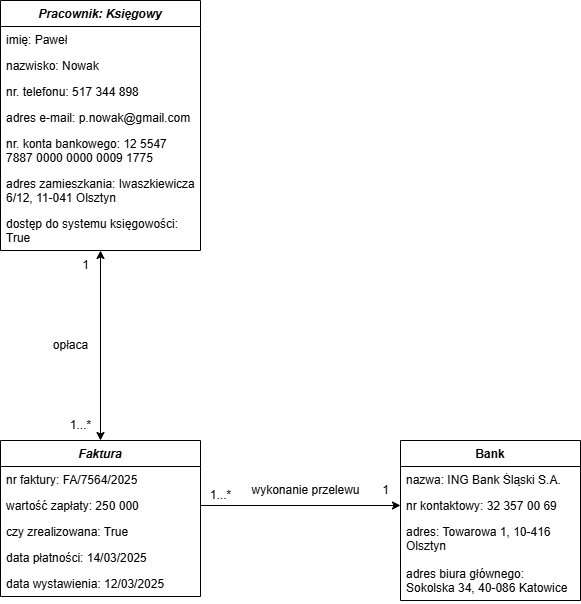

The diagram above was exported from draw.io. Its source (the exported page's mxGraphModel, read from the mxfile embedded in the PNG):
<mxGraphModel dx="601" dy="791" grid="1" gridSize="10" guides="1" tooltips="1" connect="1" arrows="1" fold="1" page="1" pageScale="1" pageWidth="827" pageHeight="1169" math="0" shadow="0">
  <root>
    <mxCell id="0" />
    <mxCell id="1" parent="0" />
    <mxCell id="HxkKeosgCg6QxZAEPReC-23" value="Bank" style="swimlane;fontStyle=1;align=center;verticalAlign=top;childLayout=stackLayout;horizontal=1;startSize=26;horizontalStack=0;resizeParent=1;resizeParentMax=0;resizeLast=0;collapsible=1;marginBottom=0;whiteSpace=wrap;html=1;" parent="1" vertex="1">
      <mxGeometry x="1370" y="550" width="180" height="160" as="geometry" />
    </mxCell>
    <mxCell id="HxkKeosgCg6QxZAEPReC-24" value="nazwa: ING Bank Śląski S.A." style="text;strokeColor=none;fillColor=none;align=left;verticalAlign=top;spacingLeft=4;spacingRight=4;overflow=hidden;rotatable=0;points=[[0,0.5],[1,0.5]];portConstraint=eastwest;whiteSpace=wrap;html=1;" parent="HxkKeosgCg6QxZAEPReC-23" vertex="1">
      <mxGeometry y="26" width="180" height="26" as="geometry" />
    </mxCell>
    <mxCell id="HxkKeosgCg6QxZAEPReC-25" value="nr kontaktowy: 32 357 00 69" style="text;strokeColor=none;fillColor=none;align=left;verticalAlign=top;spacingLeft=4;spacingRight=4;overflow=hidden;rotatable=0;points=[[0,0.5],[1,0.5]];portConstraint=eastwest;whiteSpace=wrap;html=1;" parent="HxkKeosgCg6QxZAEPReC-23" vertex="1">
      <mxGeometry y="52" width="180" height="26" as="geometry" />
    </mxCell>
    <mxCell id="HxkKeosgCg6QxZAEPReC-28" value="adres: Towarowa 1, 10-416 Olsztyn" style="text;strokeColor=none;fillColor=none;align=left;verticalAlign=top;spacingLeft=4;spacingRight=4;overflow=hidden;rotatable=0;points=[[0,0.5],[1,0.5]];portConstraint=eastwest;whiteSpace=wrap;html=1;" parent="HxkKeosgCg6QxZAEPReC-23" vertex="1">
      <mxGeometry y="78" width="180" height="42" as="geometry" />
    </mxCell>
    <mxCell id="HxkKeosgCg6QxZAEPReC-32" value="adres biura głównego: Sokolska 34, 40-086 Katowice" style="text;strokeColor=none;fillColor=none;align=left;verticalAlign=top;spacingLeft=4;spacingRight=4;overflow=hidden;rotatable=0;points=[[0,0.5],[1,0.5]];portConstraint=eastwest;whiteSpace=wrap;html=1;" parent="HxkKeosgCg6QxZAEPReC-23" vertex="1">
      <mxGeometry y="120" width="180" height="40" as="geometry" />
    </mxCell>
    <mxCell id="HxkKeosgCg6QxZAEPReC-35" value="&lt;i&gt;Faktura&lt;/i&gt;" style="swimlane;fontStyle=1;align=center;verticalAlign=top;childLayout=stackLayout;horizontal=1;startSize=26;horizontalStack=0;resizeParent=1;resizeParentMax=0;resizeLast=0;collapsible=1;marginBottom=0;whiteSpace=wrap;html=1;" parent="1" vertex="1">
      <mxGeometry x="970" y="550" width="200" height="156" as="geometry" />
    </mxCell>
    <mxCell id="8TLTbr2mtoxgPnIsRwtu-28" value="nr faktury: FA/7564/2025" style="text;strokeColor=none;fillColor=none;align=left;verticalAlign=top;spacingLeft=4;spacingRight=4;overflow=hidden;rotatable=0;points=[[0,0.5],[1,0.5]];portConstraint=eastwest;whiteSpace=wrap;html=1;" vertex="1" parent="HxkKeosgCg6QxZAEPReC-35">
      <mxGeometry y="26" width="200" height="26" as="geometry" />
    </mxCell>
    <mxCell id="8TLTbr2mtoxgPnIsRwtu-29" value="wartość zapłaty: 250 000" style="text;strokeColor=none;fillColor=none;align=left;verticalAlign=top;spacingLeft=4;spacingRight=4;overflow=hidden;rotatable=0;points=[[0,0.5],[1,0.5]];portConstraint=eastwest;whiteSpace=wrap;html=1;" vertex="1" parent="HxkKeosgCg6QxZAEPReC-35">
      <mxGeometry y="52" width="200" height="26" as="geometry" />
    </mxCell>
    <mxCell id="8TLTbr2mtoxgPnIsRwtu-32" value="czy zrealizowana: True" style="text;strokeColor=none;fillColor=none;align=left;verticalAlign=top;spacingLeft=4;spacingRight=4;overflow=hidden;rotatable=0;points=[[0,0.5],[1,0.5]];portConstraint=eastwest;whiteSpace=wrap;html=1;" vertex="1" parent="HxkKeosgCg6QxZAEPReC-35">
      <mxGeometry y="78" width="200" height="26" as="geometry" />
    </mxCell>
    <mxCell id="8TLTbr2mtoxgPnIsRwtu-31" value="data płatności: 14/03/2025" style="text;strokeColor=none;fillColor=none;align=left;verticalAlign=top;spacingLeft=4;spacingRight=4;overflow=hidden;rotatable=0;points=[[0,0.5],[1,0.5]];portConstraint=eastwest;whiteSpace=wrap;html=1;" vertex="1" parent="HxkKeosgCg6QxZAEPReC-35">
      <mxGeometry y="104" width="200" height="26" as="geometry" />
    </mxCell>
    <mxCell id="8TLTbr2mtoxgPnIsRwtu-30" value="data wystawienia: 12/03/2025" style="text;strokeColor=none;fillColor=none;align=left;verticalAlign=top;spacingLeft=4;spacingRight=4;overflow=hidden;rotatable=0;points=[[0,0.5],[1,0.5]];portConstraint=eastwest;whiteSpace=wrap;html=1;" vertex="1" parent="HxkKeosgCg6QxZAEPReC-35">
      <mxGeometry y="130" width="200" height="26" as="geometry" />
    </mxCell>
    <mxCell id="HxkKeosgCg6QxZAEPReC-48" value="1" style="text;html=1;align=center;verticalAlign=middle;resizable=0;points=[];autosize=1;strokeColor=none;fillColor=none;" parent="1" vertex="1">
      <mxGeometry x="1040" y="360" width="30" height="30" as="geometry" />
    </mxCell>
    <mxCell id="HxkKeosgCg6QxZAEPReC-49" value="1...*" style="text;html=1;align=center;verticalAlign=middle;resizable=0;points=[];autosize=1;strokeColor=none;fillColor=none;" parent="1" vertex="1">
      <mxGeometry x="1030" y="520" width="40" height="30" as="geometry" />
    </mxCell>
    <mxCell id="HxkKeosgCg6QxZAEPReC-50" value="opłaca" style="text;html=1;align=center;verticalAlign=middle;resizable=0;points=[];autosize=1;strokeColor=none;fillColor=none;" parent="1" vertex="1">
      <mxGeometry x="1010" y="440" width="60" height="30" as="geometry" />
    </mxCell>
    <mxCell id="HxkKeosgCg6QxZAEPReC-51" value="1" style="text;html=1;align=center;verticalAlign=middle;resizable=0;points=[];autosize=1;strokeColor=none;fillColor=none;" parent="1" vertex="1">
      <mxGeometry x="1340" y="585" width="30" height="30" as="geometry" />
    </mxCell>
    <mxCell id="HxkKeosgCg6QxZAEPReC-52" value="1...*" style="text;html=1;align=center;verticalAlign=middle;resizable=0;points=[];autosize=1;strokeColor=none;fillColor=none;" parent="1" vertex="1">
      <mxGeometry x="1170" y="590" width="40" height="30" as="geometry" />
    </mxCell>
    <mxCell id="HxkKeosgCg6QxZAEPReC-53" value="wykonanie przelewu" style="text;html=1;align=center;verticalAlign=middle;resizable=0;points=[];autosize=1;strokeColor=none;fillColor=none;" parent="1" vertex="1">
      <mxGeometry x="1210" y="585" width="130" height="30" as="geometry" />
    </mxCell>
    <mxCell id="8TLTbr2mtoxgPnIsRwtu-26" style="edgeStyle=orthogonalEdgeStyle;rounded=0;orthogonalLoop=1;jettySize=auto;html=1;entryX=0.5;entryY=0;entryDx=0;entryDy=0;startArrow=classic;startFill=1;" edge="1" parent="1" source="8TLTbr2mtoxgPnIsRwtu-17" target="HxkKeosgCg6QxZAEPReC-35">
      <mxGeometry relative="1" as="geometry" />
    </mxCell>
    <mxCell id="8TLTbr2mtoxgPnIsRwtu-17" value="&lt;i&gt;Pracownik: Księgowy&lt;/i&gt;" style="swimlane;fontStyle=1;align=center;verticalAlign=top;childLayout=stackLayout;horizontal=1;startSize=26;horizontalStack=0;resizeParent=1;resizeParentMax=0;resizeLast=0;collapsible=1;marginBottom=0;whiteSpace=wrap;html=1;" vertex="1" parent="1">
      <mxGeometry x="970" y="110" width="200" height="250" as="geometry" />
    </mxCell>
    <mxCell id="8TLTbr2mtoxgPnIsRwtu-18" value="imię: Paweł" style="text;strokeColor=none;fillColor=none;align=left;verticalAlign=top;spacingLeft=4;spacingRight=4;overflow=hidden;rotatable=0;points=[[0,0.5],[1,0.5]];portConstraint=eastwest;whiteSpace=wrap;html=1;" vertex="1" parent="8TLTbr2mtoxgPnIsRwtu-17">
      <mxGeometry y="26" width="200" height="26" as="geometry" />
    </mxCell>
    <mxCell id="8TLTbr2mtoxgPnIsRwtu-19" value="nazwisko: Nowak" style="text;strokeColor=none;fillColor=none;align=left;verticalAlign=top;spacingLeft=4;spacingRight=4;overflow=hidden;rotatable=0;points=[[0,0.5],[1,0.5]];portConstraint=eastwest;whiteSpace=wrap;html=1;" vertex="1" parent="8TLTbr2mtoxgPnIsRwtu-17">
      <mxGeometry y="52" width="200" height="26" as="geometry" />
    </mxCell>
    <mxCell id="8TLTbr2mtoxgPnIsRwtu-20" value="nr. telefonu: 517 344 898" style="text;strokeColor=none;fillColor=none;align=left;verticalAlign=top;spacingLeft=4;spacingRight=4;overflow=hidden;rotatable=0;points=[[0,0.5],[1,0.5]];portConstraint=eastwest;whiteSpace=wrap;html=1;" vertex="1" parent="8TLTbr2mtoxgPnIsRwtu-17">
      <mxGeometry y="78" width="200" height="26" as="geometry" />
    </mxCell>
    <mxCell id="8TLTbr2mtoxgPnIsRwtu-21" value="adres e-mail: p.nowak@gmail.com" style="text;strokeColor=none;fillColor=none;align=left;verticalAlign=top;spacingLeft=4;spacingRight=4;overflow=hidden;rotatable=0;points=[[0,0.5],[1,0.5]];portConstraint=eastwest;whiteSpace=wrap;html=1;" vertex="1" parent="8TLTbr2mtoxgPnIsRwtu-17">
      <mxGeometry y="104" width="200" height="26" as="geometry" />
    </mxCell>
    <mxCell id="8TLTbr2mtoxgPnIsRwtu-22" value="nr. konta bankowego: 12 5547 7887 0000 0000 0009 1775" style="text;strokeColor=none;fillColor=none;align=left;verticalAlign=top;spacingLeft=4;spacingRight=4;overflow=hidden;rotatable=0;points=[[0,0.5],[1,0.5]];portConstraint=eastwest;whiteSpace=wrap;html=1;" vertex="1" parent="8TLTbr2mtoxgPnIsRwtu-17">
      <mxGeometry y="130" width="200" height="40" as="geometry" />
    </mxCell>
    <mxCell id="8TLTbr2mtoxgPnIsRwtu-23" value="adres zamieszkania: Iwaszkiewicza 6/12, 11-041 Olsztyn" style="text;strokeColor=none;fillColor=none;align=left;verticalAlign=top;spacingLeft=4;spacingRight=4;overflow=hidden;rotatable=0;points=[[0,0.5],[1,0.5]];portConstraint=eastwest;whiteSpace=wrap;html=1;" vertex="1" parent="8TLTbr2mtoxgPnIsRwtu-17">
      <mxGeometry y="170" width="200" height="40" as="geometry" />
    </mxCell>
    <mxCell id="8TLTbr2mtoxgPnIsRwtu-24" value="dostęp do systemu księgowości: True" style="text;strokeColor=none;fillColor=none;align=left;verticalAlign=top;spacingLeft=4;spacingRight=4;overflow=hidden;rotatable=0;points=[[0,0.5],[1,0.5]];portConstraint=eastwest;whiteSpace=wrap;html=1;" vertex="1" parent="8TLTbr2mtoxgPnIsRwtu-17">
      <mxGeometry y="210" width="200" height="40" as="geometry" />
    </mxCell>
    <mxCell id="8TLTbr2mtoxgPnIsRwtu-36" style="edgeStyle=orthogonalEdgeStyle;rounded=0;orthogonalLoop=1;jettySize=auto;html=1;entryX=0;entryY=0.5;entryDx=0;entryDy=0;" edge="1" parent="1" source="8TLTbr2mtoxgPnIsRwtu-29" target="HxkKeosgCg6QxZAEPReC-25">
      <mxGeometry relative="1" as="geometry" />
    </mxCell>
  </root>
</mxGraphModel>